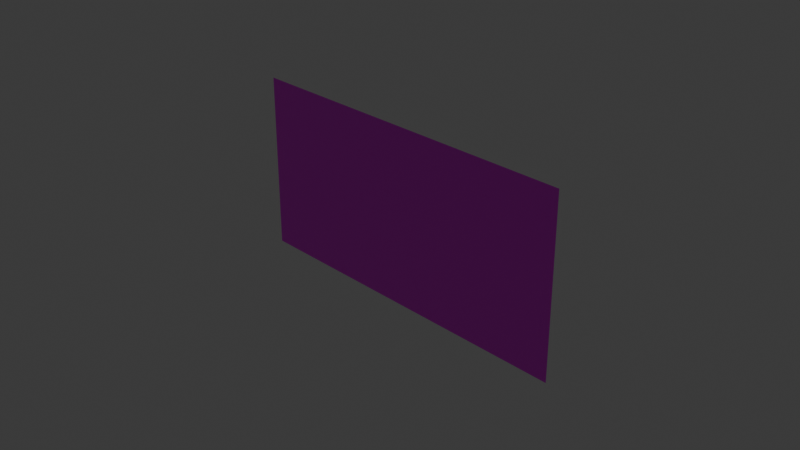 # Source: blend.blend  (saved by Blender 4.1.24; exported with 4.5.12 LTS)
import bpy
from mathutils import Matrix  # noqa: F401  (used for matrix-valued properties, if any)

bpy.ops.wm.read_factory_settings(use_empty=True)
scene = bpy.context.scene
scene.name = 'Scene'

# ---- collections
col_collection = bpy.data.collections.new('Collection'); scene.collection.children.link(col_collection)

# ---- images (referenced by path relative to the original .blend; pixels are not part of the script)
import os
ASSET_DIR = os.environ.get("B2B_ASSET_DIR", "")  # directory of the original .blend (textures are referenced by path, not embedded)
HERE = os.path.dirname(os.path.abspath(__file__))  # packed textures are extracted next to this script under _unpacked/

def load_image(name, relpath, width, height, colorspace="sRGB"):
    """Load a texture the original file referenced (path relative to the .blend, or extracted next to this script)."""
    p = next((c for c in (os.path.join(HERE, relpath), os.path.join(ASSET_DIR, relpath)) if relpath and os.path.exists(c)), "")
    if p:
        img = bpy.data.images.load(p, check_existing=True)
        img.name = name
    else:  # same state as the original file: an image datablock whose file is absent (Cycles renders it pink)
        img = bpy.data.images.new(name, width, height)
        img.source = "FILE"
        img.filepath = "//" + (relpath or name)
    img.colorspace_settings.name = colorspace
    return img
img_titlelogo_png = load_image('titleLogo.png', 'titleLogo.png', 1024, 1024, 'sRGB')

# ---- materials (node trees are filled in below, after node groups)
mat_x = bpy.data.materials.new('マテリアル')
mat_x.use_transparent_shadow = False

# ---- material node trees
mat_x.use_nodes = True; mat_x.node_tree.nodes.clear()
_N = mat_x.node_tree.nodes; _L = mat_x.node_tree.links
n0 = _N.new('ShaderNodeBsdfPrincipled'); n0.name = 'プリンシプルBSDF'; n0.location = (10, 300)
n1 = _N.new('ShaderNodeOutputMaterial'); n1.name = 'マテリアル出力'; n1.location = (300, 300)
n2 = _N.new('ShaderNodeTexImage'); n2.name = '画像テクスチャ'; n2.location = (-280, 280)
n2.image = img_titlelogo_png
_L.new(n0.outputs[0], n1.inputs[0])
_L.new(n2.outputs[0], n0.inputs[0])
n1.is_active_output = True

# ---- world
world_world = bpy.data.worlds.new('World'); scene.world = world_world
world_world.use_nodes = True; world_world.node_tree.nodes.clear()
_N = world_world.node_tree.nodes; _L = world_world.node_tree.links
n0 = _N.new('ShaderNodeOutputWorld'); n0.name = 'World Output'; n0.location = (300, 300)
n1 = _N.new('ShaderNodeBackground'); n1.name = 'Background'; n1.location = (10, 300)
n1.inputs[0].default_value = (0.05088, 0.05088, 0.05088, 1.0)
_L.new(n1.outputs[0], n0.inputs[0])
n0.is_active_output = True
world_world.color = (0.05088, 0.05088, 0.05088)
world_world.use_sun_shadow = False
world_world.sun_shadow_jitter_overblur = 0.0

# ---- cameras
cam_camera = bpy.data.cameras.new('Camera')
cam_camera.clip_end = 100.0
cam_camera.ortho_scale = 7.314

# ---- lights
light_light = bpy.data.lights.new('Light', 'POINT')
light_light.transmission_factor = 0.0
light_light.energy = 1000.0
light_light.shadow_soft_size = 0.1
light_light.shadow_maximum_resolution = 0.006
light_light.use_absolute_resolution = True

# ---- meshes
me_x = bpy.data.meshes.new('平面')
me_x.from_pydata([(-1.0, -1.0, 0.0), (1.0, -1.0, 0.0), (-1.0, 1.0, 0.0), (1.0, 1.0, 0.0)], [], [(0, 1, 3, 2)])
_uv = me_x.uv_layers.new(name='UVマップ')
_uv.uv.foreach_set('vector', [0.0, 0.0, 1.0, 0.0, 1.0, 1.0, 0.0, 1.0])
me_x.materials.append(mat_x)
me_x.update()

# ---- objects
ob_light = bpy.data.objects.new('Light', light_light)
ob_camera = bpy.data.objects.new('Camera', cam_camera)
ob_x = bpy.data.objects.new('平面', me_x)

# ---- transforms, parenting, visibility, modifiers, constraints
ob_light.location = (4.076, 1.005, 5.904)
ob_light.rotation_euler = (0.6503, 0.05522, 1.866)
ob_light.lock_rotations_4d = False
ob_light.empty_display_type = 'ARROWS'
ob_light.color = (0.0, 0.0, 0.0, 0.0)
ob_light.lineart.crease_threshold = 0.0
ob_camera.location = (7.359, -6.926, 4.958)
ob_camera.rotation_euler = (1.109, 0.0, 0.8149)
ob_camera.lock_rotations_4d = False
ob_camera.empty_display_type = 'ARROWS'
ob_camera.color = (0.0, 0.0, 0.0, 0.0)
ob_camera.display_type = 'WIRE'
ob_camera.lineart.crease_threshold = 0.0
ob_x.location = (0.0, 0.0, 0.0)
ob_x.rotation_euler = (1.571, 0.0, 0.0)
ob_x.scale = (2.0, 1.0, 1.0)

# ---- collection membership
col_collection.objects.link(ob_light)
col_collection.objects.link(ob_camera)
col_collection.objects.link(ob_x)

# ---- scene / render settings (as saved in the file)
scene.camera = ob_camera
scene.frame_start = 1; scene.frame_end = 250; scene.frame_set(1)
scene.render.engine = 'BLENDER_EEVEE_NEXT'
scene.cycles.sampling_pattern = 'TABULATED_SOBOL'
scene.eevee.ray_tracing_options.trace_max_roughness = 0.0
bpy.context.view_layer.update()
